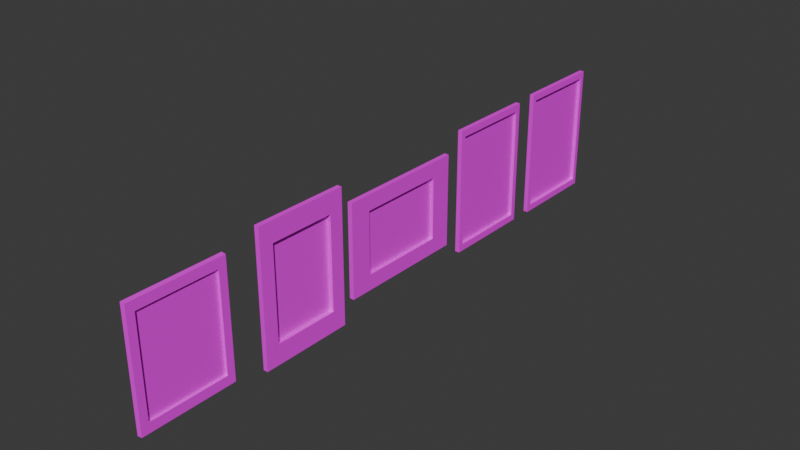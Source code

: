 # Source: paintings.blend  (saved by Blender 4.0.36; exported with 4.5.12 LTS)
import bpy
from mathutils import Matrix  # noqa: F401  (used for matrix-valued properties, if any)

bpy.ops.wm.read_factory_settings(use_empty=True)
scene = bpy.context.scene
scene.name = 'Scene'

# ---- collections
col_collection = bpy.data.collections.new('Collection'); scene.collection.children.link(col_collection)

# ---- images (referenced by path relative to the original .blend; pixels are not part of the script)
import os
ASSET_DIR = os.environ.get("B2B_ASSET_DIR", "")  # directory of the original .blend (textures are referenced by path, not embedded)
HERE = os.path.dirname(os.path.abspath(__file__))  # packed textures are extracted next to this script under _unpacked/

def load_image(name, relpath, width, height, colorspace="sRGB"):
    """Load a texture the original file referenced (path relative to the .blend, or extracted next to this script)."""
    p = next((c for c in (os.path.join(HERE, relpath), os.path.join(ASSET_DIR, relpath)) if relpath and os.path.exists(c)), "")
    if p:
        img = bpy.data.images.load(p, check_existing=True)
        img.name = name
    else:  # same state as the original file: an image datablock whose file is absent (Cycles renders it pink)
        img = bpy.data.images.new(name, width, height)
        img.source = "FILE"
        img.filepath = "//" + (relpath or name)
    img.colorspace_settings.name = colorspace
    return img
img_1_png = load_image('1.png', '1.png', 1024, 1024, 'sRGB')
img_2_png = load_image('2.png', '2.png', 1024, 1024, 'sRGB')
img_3_png = load_image('3.png', '3.png', 1024, 1024, 'sRGB')
img_4_png = load_image('4.png', '4.png', 1024, 1024, 'sRGB')
img_5_png = load_image('5.png', '5.png', 1024, 1024, 'sRGB')

# ---- materials (node trees are filled in below, after node groups)
mat_1 = bpy.data.materials.new('1')
mat_1.alpha_threshold = 0.0
mat_1.use_transparent_shadow = False
mat_1.roughness = 0.5
mat_1.line_color = (0.0, 0.0, 0.0, 1.0)
mat_material = bpy.data.materials.new('Material')
mat_material.use_transparent_shadow = False
mat_material_001 = bpy.data.materials.new('Material.001')
mat_material_001.use_transparent_shadow = False
mat_material_002 = bpy.data.materials.new('Material.002')
mat_material_002.use_transparent_shadow = False
mat_material_003 = bpy.data.materials.new('Material.003')
mat_material_003.use_transparent_shadow = False

# ---- material node trees
mat_1.use_nodes = True; mat_1.node_tree.nodes.clear()
_N = mat_1.node_tree.nodes; _L = mat_1.node_tree.links
n0 = _N.new('ShaderNodeOutputMaterial'); n0.name = 'Material Output'; n0.location = (300, 300)
n1 = _N.new('ShaderNodeBsdfPrincipled'); n1.name = 'Principled BSDF'; n1.location = (10, 300)
n1.inputs[3].default_value = 1.45
n2 = _N.new('ShaderNodeTexImage'); n2.name = 'Image Texture'; n2.location = (-280, 280)
n2.image = img_1_png
_L.new(n1.outputs[0], n0.inputs[0])
_L.new(n2.outputs[0], n1.inputs[0])
n0.is_active_output = True
mat_material.use_nodes = True; mat_material.node_tree.nodes.clear()
_N = mat_material.node_tree.nodes; _L = mat_material.node_tree.links
n0 = _N.new('ShaderNodeBsdfPrincipled'); n0.name = 'Principled BSDF'; n0.location = (10, 300)
n0.inputs[3].default_value = 1.45
n1 = _N.new('ShaderNodeOutputMaterial'); n1.name = 'Material Output'; n1.location = (300, 300)
n2 = _N.new('ShaderNodeTexImage'); n2.name = 'Image Texture'; n2.location = (-280, 280)
n2.image = img_2_png
_L.new(n0.outputs[0], n1.inputs[0])
_L.new(n2.outputs[0], n0.inputs[0])
n1.is_active_output = True
mat_material_001.use_nodes = True; mat_material_001.node_tree.nodes.clear()
_N = mat_material_001.node_tree.nodes; _L = mat_material_001.node_tree.links
n0 = _N.new('ShaderNodeBsdfPrincipled'); n0.name = 'Principled BSDF'; n0.location = (10, 300)
n0.inputs[3].default_value = 1.45
n1 = _N.new('ShaderNodeOutputMaterial'); n1.name = 'Material Output'; n1.location = (300, 300)
n2 = _N.new('ShaderNodeTexImage'); n2.name = 'Image Texture'; n2.location = (-280, 280)
n2.image = img_3_png
_L.new(n0.outputs[0], n1.inputs[0])
_L.new(n2.outputs[0], n0.inputs[0])
n1.is_active_output = True
mat_material_002.use_nodes = True; mat_material_002.node_tree.nodes.clear()
_N = mat_material_002.node_tree.nodes; _L = mat_material_002.node_tree.links
n0 = _N.new('ShaderNodeBsdfPrincipled'); n0.name = 'Principled BSDF'; n0.location = (10, 300)
n0.inputs[3].default_value = 1.45
n1 = _N.new('ShaderNodeOutputMaterial'); n1.name = 'Material Output'; n1.location = (300, 300)
n2 = _N.new('ShaderNodeTexImage'); n2.name = 'Image Texture'; n2.location = (-280, 280)
n2.image = img_4_png
_L.new(n0.outputs[0], n1.inputs[0])
_L.new(n2.outputs[0], n0.inputs[0])
n1.is_active_output = True
mat_material_003.use_nodes = True; mat_material_003.node_tree.nodes.clear()
_N = mat_material_003.node_tree.nodes; _L = mat_material_003.node_tree.links
n0 = _N.new('ShaderNodeBsdfPrincipled'); n0.name = 'Principled BSDF'; n0.location = (10, 300)
n0.inputs[3].default_value = 1.45
n1 = _N.new('ShaderNodeOutputMaterial'); n1.name = 'Material Output'; n1.location = (300, 300)
n2 = _N.new('ShaderNodeTexImage'); n2.name = 'Image Texture'; n2.location = (-280, 280)
n2.image = img_5_png
_L.new(n0.outputs[0], n1.inputs[0])
_L.new(n2.outputs[0], n0.inputs[0])
n1.is_active_output = True

# ---- world
world_world = bpy.data.worlds.new('World'); scene.world = world_world
world_world.use_nodes = True; world_world.node_tree.nodes.clear()
_N = world_world.node_tree.nodes; _L = world_world.node_tree.links
n0 = _N.new('ShaderNodeOutputWorld'); n0.name = 'World Output'; n0.location = (300, 300)
n1 = _N.new('ShaderNodeBackground'); n1.name = 'Background'; n1.location = (10, 300)
n1.inputs[0].default_value = (0.05088, 0.05088, 0.05088, 1.0)
_L.new(n1.outputs[0], n0.inputs[0])
n0.is_active_output = True
world_world.color = (0.05088, 0.05088, 0.05088)
world_world.use_sun_shadow = False
world_world.sun_shadow_jitter_overblur = 0.0

# ---- meshes
me_cube = bpy.data.meshes.new('Cube')
me_cube.from_pydata([(-0.9003, 0.8297, 0.8297), (-0.9003, 0.8297, -0.8297), (-0.9003, -0.8297, 0.8297), (-0.9003, -0.8297, -0.8297), (-1.0, 1.0, 1.0), (-1.0, 1.0, -1.0), (-1.0, -1.0, 1.0), (-1.0, -1.0, -1.0), (-0.9003, 0.9949, 0.9949), (-0.9003, 0.9949, -0.9949), (-0.9003, -0.9949, 0.9949), (-0.9003, -0.9949, -0.9949), (-0.9519, 0.8297, 0.8297), (-0.9519, 0.8297, -0.8297), (-0.9519, -0.8297, 0.8297), (-0.9519, -0.8297, -0.8297)], [], [(8, 4, 6, 10), (11, 10, 6, 7), (7, 6, 4, 5), (5, 9, 11, 7), (2, 3, 15, 14), (5, 4, 8, 9), (0, 1, 9, 8), (3, 2, 10, 11), (2, 0, 8, 10), (1, 3, 11, 9), (13, 12, 14, 15), (0, 2, 14, 12), (1, 0, 12, 13), (3, 1, 13, 15)])
_uv = me_cube.uv_layers.new(name='UVMap')
_uv.uv.foreach_set('vector', [0.625, 0.5, 0.875, 0.5, 0.875, 0.75, 0.625, 0.75, 0.375, 0.75, 0.625, 0.75, 0.625, 1.0, 0.375, 1.0, 0.375, 0.0, 0.625, 0.0, 0.625, 0.25, 0.375, 0.25, 0.125, 0.5, 0.375, 0.5, 0.375, 0.75, 0.125, 0.75, 0.08991, 0.927, 0.08991, 0.07167, 0.08991, 0.07167, 0.08991, 0.927, 0.375, 0.25, 0.625, 0.25, 0.625, 0.5, 0.375, 0.5, 0.9151, 0.927, 0.9151, 0.07167, 0.9973, -0.01347, 0.9973, 1.012, 0.08991, 0.07167, 0.08991, 0.927, 0.007762, 1.012, 0.007761, -0.01347, 0.08991, 0.927, 0.9151, 0.927, 0.9973, 1.012, 0.007762, 1.012, 0.9151, 0.07167, 0.08991, 0.07167, 0.007761, -0.01347, 0.9973, -0.01347, 0.9151, 0.07167, 0.9151, 0.927, 0.08991, 0.927, 0.08991, 0.07167, 0.9151, 0.927, 0.08991, 0.927, 0.08991, 0.927, 0.9151, 0.927, 0.9151, 0.07167, 0.9151, 0.927, 0.9151, 0.927, 0.9151, 0.07167, 0.08991, 0.07167, 0.9151, 0.07167, 0.9151, 0.07167, 0.08991, 0.07167])
me_cube.materials.append(mat_1)
me_cube.use_mirror_vertex_groups = False
me_cube.update()
me_cube_001 = bpy.data.meshes.new('Cube.001')
me_cube_001.from_pydata([(-0.9003, 0.6994, 0.6994), (-0.9003, 0.6994, -0.6994), (-0.9003, -0.6994, 0.6994), (-0.9003, -0.6994, -0.6994), (-1.0, 1.0, 1.0), (-1.0, 1.0, -1.0), (-1.0, -1.0, 1.0), (-1.0, -1.0, -1.0), (-0.9003, 1.0, 1.0), (-0.9003, 1.0, -1.0), (-0.9003, -1.0, 1.0), (-0.9003, -1.0, -1.0), (-0.9874, 0.6994, 0.6994), (-0.9874, 0.6994, -0.6994), (-0.9874, -0.6994, 0.6994), (-0.9874, -0.6994, -0.6994)], [], [(8, 4, 6, 10), (11, 10, 6, 7), (7, 6, 4, 5), (5, 9, 11, 7), (3, 1, 13, 15), (5, 4, 8, 9), (0, 1, 9, 8), (3, 2, 10, 11), (2, 0, 8, 10), (1, 3, 11, 9), (13, 12, 14, 15), (2, 3, 15, 14), (0, 2, 14, 12), (1, 0, 12, 13)])
_uv = me_cube_001.uv_layers.new(name='UVMap')
_uv.uv.foreach_set('vector', [0.625, 0.5, 0.875, 0.5, 0.875, 0.75, 0.625, 0.75, 0.375, 0.75, 0.625, 0.75, 0.625, 1.0, 0.375, 1.0, 0.375, 0.0, 0.625, 0.0, 0.625, 0.25, 0.375, 0.25, 0.125, 0.5, 0.375, 0.5, 0.375, 0.75, 0.125, 0.75, 0.153, 0.1549, 0.847, 0.1549, 0.847, 0.1549, 0.153, 0.1549, 0.375, 0.25, 0.625, 0.25, 0.625, 0.5, 0.375, 0.5, 0.847, 0.8509, 0.847, 0.1549, 0.9962, 0.005336, 0.9962, 1.0, 0.153, 0.1549, 0.153, 0.8509, 0.003803, 1.0, 0.003803, 0.005336, 0.153, 0.8509, 0.847, 0.8509, 0.9962, 1.0, 0.003803, 1.0, 0.847, 0.1549, 0.153, 0.1549, 0.003803, 0.005336, 0.9962, 0.005336, 0.847, 0.1549, 0.847, 0.8509, 0.153, 0.8509, 0.153, 0.1549, 0.153, 0.8509, 0.153, 0.1549, 0.153, 0.1549, 0.153, 0.8509, 0.847, 0.8509, 0.153, 0.8509, 0.153, 0.8509, 0.847, 0.8509, 0.847, 0.1549, 0.847, 0.8509, 0.847, 0.8509, 0.847, 0.1549])
me_cube_001.materials.append(mat_material)
me_cube_001.use_mirror_vertex_groups = False
me_cube_001.update()
me_cube_002 = bpy.data.meshes.new('Cube.002')
me_cube_002.from_pydata([(-0.9003, 0.6696, 0.6696), (-0.9003, 0.6696, -0.6696), (-0.9003, -0.6696, 0.6696), (-0.9003, -0.6696, -0.6696), (-1.0, 1.0, 1.0), (-1.0, 1.0, -1.0), (-1.0, -1.0, 1.0), (-1.0, -1.0, -1.0), (-0.9003, 1.0, 1.0), (-0.9003, 1.0, -1.0), (-0.9003, -1.0, 1.0), (-0.9003, -1.0, -1.0), (-0.9731, 0.6696, 0.6696), (-0.9731, 0.6696, -0.6696), (-0.9731, -0.6696, 0.6696), (-0.9731, -0.6696, -0.6696)], [], [(8, 4, 6, 10), (11, 10, 6, 7), (7, 6, 4, 5), (5, 9, 11, 7), (2, 3, 15, 14), (5, 4, 8, 9), (0, 1, 9, 8), (3, 2, 10, 11), (2, 0, 8, 10), (1, 3, 11, 9), (13, 12, 14, 15), (0, 2, 14, 12), (1, 0, 12, 13), (3, 1, 13, 15)])
_uv = me_cube_002.uv_layers.new(name='UVMap')
_uv.uv.foreach_set('vector', [0.625, 0.5, 0.875, 0.5, 0.875, 0.75, 0.625, 0.75, 0.375, 0.75, 0.625, 0.75, 0.625, 1.0, 0.375, 1.0, 0.375, 0.0, 0.625, 0.0, 0.625, 0.25, 0.375, 0.25, 0.125, 0.5, 0.375, 0.5, 0.375, 0.75, 0.125, 0.75, 0.1682, 0.8359, 0.1682, 0.1677, 0.1682, 0.1677, 0.1682, 0.8359, 0.375, 0.25, 0.625, 0.25, 0.625, 0.5, 0.375, 0.5, 0.8318, 0.8359, 0.8318, 0.1677, 0.9955, 0.002857, 0.9955, 1.001, 0.1682, 0.1677, 0.1682, 0.8359, 0.00452, 1.001, 0.00452, 0.002857, 0.1682, 0.8359, 0.8318, 0.8359, 0.9955, 1.001, 0.00452, 1.001, 0.8318, 0.1677, 0.1682, 0.1677, 0.00452, 0.002857, 0.9955, 0.002857, 0.8318, 0.1677, 0.8318, 0.8359, 0.1682, 0.8359, 0.1682, 0.1677, 0.8318, 0.8359, 0.1682, 0.8359, 0.1682, 0.8359, 0.8318, 0.8359, 0.8318, 0.1677, 0.8318, 0.8359, 0.8318, 0.8359, 0.8318, 0.1677, 0.1682, 0.1677, 0.8318, 0.1677, 0.8318, 0.1677, 0.1682, 0.1677])
me_cube_002.materials.append(mat_material_001)
me_cube_002.use_mirror_vertex_groups = False
me_cube_002.update()
me_cube_003 = bpy.data.meshes.new('Cube.003')
me_cube_003.from_pydata([(-0.9003, 0.889, 0.889), (-0.9003, 0.889, -0.889), (-0.9003, -0.889, 0.889), (-0.9003, -0.889, -0.889), (-1.0, 1.0, 1.0), (-1.0, 1.0, -1.0), (-1.0, -1.0, 1.0), (-1.0, -1.0, -1.0), (-0.9003, 1.0, 1.0), (-0.9003, 1.0, -1.0), (-0.9003, -1.0, 1.0), (-0.9003, -1.0, -1.0), (-0.9639, 0.889, 0.889), (-0.9639, 0.889, -0.889), (-0.9639, -0.889, 0.889), (-0.9639, -0.889, -0.889)], [], [(8, 4, 6, 10), (11, 10, 6, 7), (7, 6, 4, 5), (5, 9, 11, 7), (3, 1, 13, 15), (5, 4, 8, 9), (0, 1, 9, 8), (3, 2, 10, 11), (2, 0, 8, 10), (1, 3, 11, 9), (13, 12, 14, 15), (2, 3, 15, 14), (0, 2, 14, 12), (1, 0, 12, 13)])
_uv = me_cube_003.uv_layers.new(name='UVMap')
_uv.uv.foreach_set('vector', [0.625, 0.5, 0.875, 0.5, 0.875, 0.75, 0.625, 0.75, 0.375, 0.75, 0.625, 0.75, 0.625, 1.0, 0.375, 1.0, 0.375, 0.0, 0.625, 0.0, 0.625, 0.25, 0.375, 0.25, 0.125, 0.5, 0.375, 0.5, 0.375, 0.75, 0.125, 0.75, 0.0592, 0.05546, 0.9423, 0.05546, 0.9423, 0.05546, 0.0592, 0.05546, 0.375, 0.25, 0.625, 0.25, 0.625, 0.5, 0.375, 0.5, 0.9423, 0.945, 0.9423, 0.05546, 0.9974, -7.655e-05, 0.9974, 1.001, 0.0592, 0.05546, 0.0592, 0.945, 0.004072, 1.001, 0.004072, -7.637e-05, 0.0592, 0.945, 0.9423, 0.945, 0.9974, 1.001, 0.004072, 1.001, 0.9423, 0.05546, 0.0592, 0.05546, 0.004072, -7.637e-05, 0.9974, -7.655e-05, 0.9423, 0.05546, 0.9423, 0.945, 0.0592, 0.945, 0.0592, 0.05546, 0.0592, 0.945, 0.0592, 0.05546, 0.0592, 0.05546, 0.0592, 0.945, 0.9423, 0.945, 0.0592, 0.945, 0.0592, 0.945, 0.9423, 0.945, 0.9423, 0.05546, 0.9423, 0.945, 0.9423, 0.945, 0.9423, 0.05546])
me_cube_003.materials.append(mat_material_002)
me_cube_003.use_mirror_vertex_groups = False
me_cube_003.update()
me_cube_004 = bpy.data.meshes.new('Cube.004')
me_cube_004.from_pydata([(-0.9003, 0.8983, 0.8983), (-0.9003, 0.8983, -0.8983), (-0.9003, -0.8983, 0.8983), (-0.9003, -0.8983, -0.8983), (-1.0, 1.0, 1.0), (-1.0, 1.0, -1.0), (-1.0, -1.0, 1.0), (-1.0, -1.0, -1.0), (-0.9003, 1.0, 1.0), (-0.9003, 1.0, -1.0), (-0.9003, -1.0, 1.0), (-0.9003, -1.0, -1.0), (-0.9712, 0.8983, 0.8983), (-0.9712, 0.8983, -0.8983), (-0.9712, -0.8983, 0.8983), (-0.9712, -0.8983, -0.8983)], [], [(8, 4, 6, 10), (11, 10, 6, 7), (7, 6, 4, 5), (5, 9, 11, 7), (0, 2, 14, 12), (5, 4, 8, 9), (0, 1, 9, 8), (3, 2, 10, 11), (2, 0, 8, 10), (1, 3, 11, 9), (13, 12, 14, 15), (1, 0, 12, 13), (3, 1, 13, 15), (2, 3, 15, 14)])
_uv = me_cube_004.uv_layers.new(name='UVMap')
_uv.uv.foreach_set('vector', [0.625, 0.5, 0.875, 0.5, 0.875, 0.75, 0.625, 0.75, 0.375, 0.75, 0.625, 0.75, 0.625, 1.0, 0.375, 1.0, 0.375, 0.0, 0.625, 0.0, 0.625, 0.25, 0.375, 0.25, 0.125, 0.5, 0.375, 0.5, 0.375, 0.75, 0.125, 0.75, 0.9417, 0.9454, 0.05829, 0.9454, 0.05829, 0.9454, 0.9417, 0.9454, 0.375, 0.25, 0.625, 0.25, 0.625, 0.5, 0.375, 0.5, 0.9417, 0.9454, 0.9417, 0.05397, 0.9917, 0.003492, 0.9917, 0.9959, 0.05829, 0.05397, 0.05829, 0.9454, 0.008275, 0.9959, 0.008274, 0.003492, 0.05829, 0.9454, 0.9417, 0.9454, 0.9917, 0.9959, 0.008275, 0.9959, 0.9417, 0.05397, 0.05829, 0.05397, 0.008274, 0.003492, 0.9917, 0.003492, 0.9417, 0.05397, 0.9417, 0.9454, 0.05829, 0.9454, 0.05829, 0.05397, 0.9417, 0.05397, 0.9417, 0.9454, 0.9417, 0.9454, 0.9417, 0.05397, 0.05829, 0.05397, 0.9417, 0.05397, 0.9417, 0.05397, 0.05829, 0.05397, 0.05829, 0.9454, 0.05829, 0.05397, 0.05829, 0.05397, 0.05829, 0.9454])
me_cube_004.materials.append(mat_material_003)
me_cube_004.use_mirror_vertex_groups = False
me_cube_004.update()

# ---- objects
ob_cube = bpy.data.objects.new('Cube', me_cube)
ob_cube_001 = bpy.data.objects.new('Cube.001', me_cube_001)
ob_cube_002 = bpy.data.objects.new('Cube.002', me_cube_002)
ob_cube_003 = bpy.data.objects.new('Cube.003', me_cube_003)
ob_cube_004 = bpy.data.objects.new('Cube.004', me_cube_004)

# ---- transforms, parenting, visibility, modifiers, constraints
ob_cube.location = (0.9686, 0.0, 0.0)
ob_cube.scale = (1.0, 1.0, 1.231)
ob_cube.lock_rotations_4d = False
ob_cube.empty_display_type = 'ARROWS'
ob_cube.lineart.crease_threshold = 0.0
ob_cube_001.location = (0.9686, 2.723, 0.0)
ob_cube_001.scale = (1.0, 1.0, 1.424)
ob_cube_001.lock_rotations_4d = False
ob_cube_001.empty_display_type = 'ARROWS'
ob_cube_001.lineart.crease_threshold = 0.0
ob_cube_002.location = (0.9686, 5.392, 0.0)
ob_cube_002.scale = (1.0, 1.413, 1.0)
ob_cube_002.lock_rotations_4d = False
ob_cube_002.empty_display_type = 'ARROWS'
ob_cube_002.lineart.crease_threshold = 0.0
ob_cube_003.location = (0.9686, 8.234, 0.0)
ob_cube_003.scale = (1.0, 1.0, 1.356)
ob_cube_003.lock_rotations_4d = False
ob_cube_003.empty_display_type = 'ARROWS'
ob_cube_003.lineart.crease_threshold = 0.0
ob_cube_004.location = (0.9686, 10.76, 0.0)
ob_cube_004.scale = (1.0, 1.0, 1.38)
ob_cube_004.lock_rotations_4d = False
ob_cube_004.empty_display_type = 'ARROWS'
ob_cube_004.lineart.crease_threshold = 0.0

# ---- collection membership
col_collection.objects.link(ob_cube)
col_collection.objects.link(ob_cube_001)
col_collection.objects.link(ob_cube_002)
col_collection.objects.link(ob_cube_003)
col_collection.objects.link(ob_cube_004)

# ---- scene / render settings (as saved in the file)
scene.frame_start = 1; scene.frame_end = 250; scene.frame_set(1)
scene.render.engine = 'BLENDER_EEVEE_NEXT'
scene.cycles.sampling_pattern = 'TABULATED_SOBOL'
bpy.context.view_layer.update()

# ---- added for rendering (the .blend has no active camera and no usable light): camera, sun
cam_auto = bpy.data.cameras.new('AutoCamera')
cam_auto.lens = 50.0
cam_auto.sensor_width = 36.0
cam_auto.clip_end = 1000.0
ob_auto_camera = bpy.data.objects.new('AutoCamera', cam_auto)
scene.collection.objects.link(ob_auto_camera)
ob_auto_camera.location = (12.1152, -9.13596, 9.67736)
ob_auto_camera.rotation_euler = (1.09748, -7.21219e-08, 0.694738)
scene.camera = ob_auto_camera
light_auto_sun = bpy.data.lights.new('AutoSun', 'SUN')
light_auto_sun.energy = 3.0
light_auto_sun.angle = 0.0523599
ob_auto_sun = bpy.data.objects.new('AutoSun', light_auto_sun)
scene.collection.objects.link(ob_auto_sun)
ob_auto_sun.rotation_euler = (0.872665, 0.174533, 0.523599)
bpy.context.view_layer.update()
